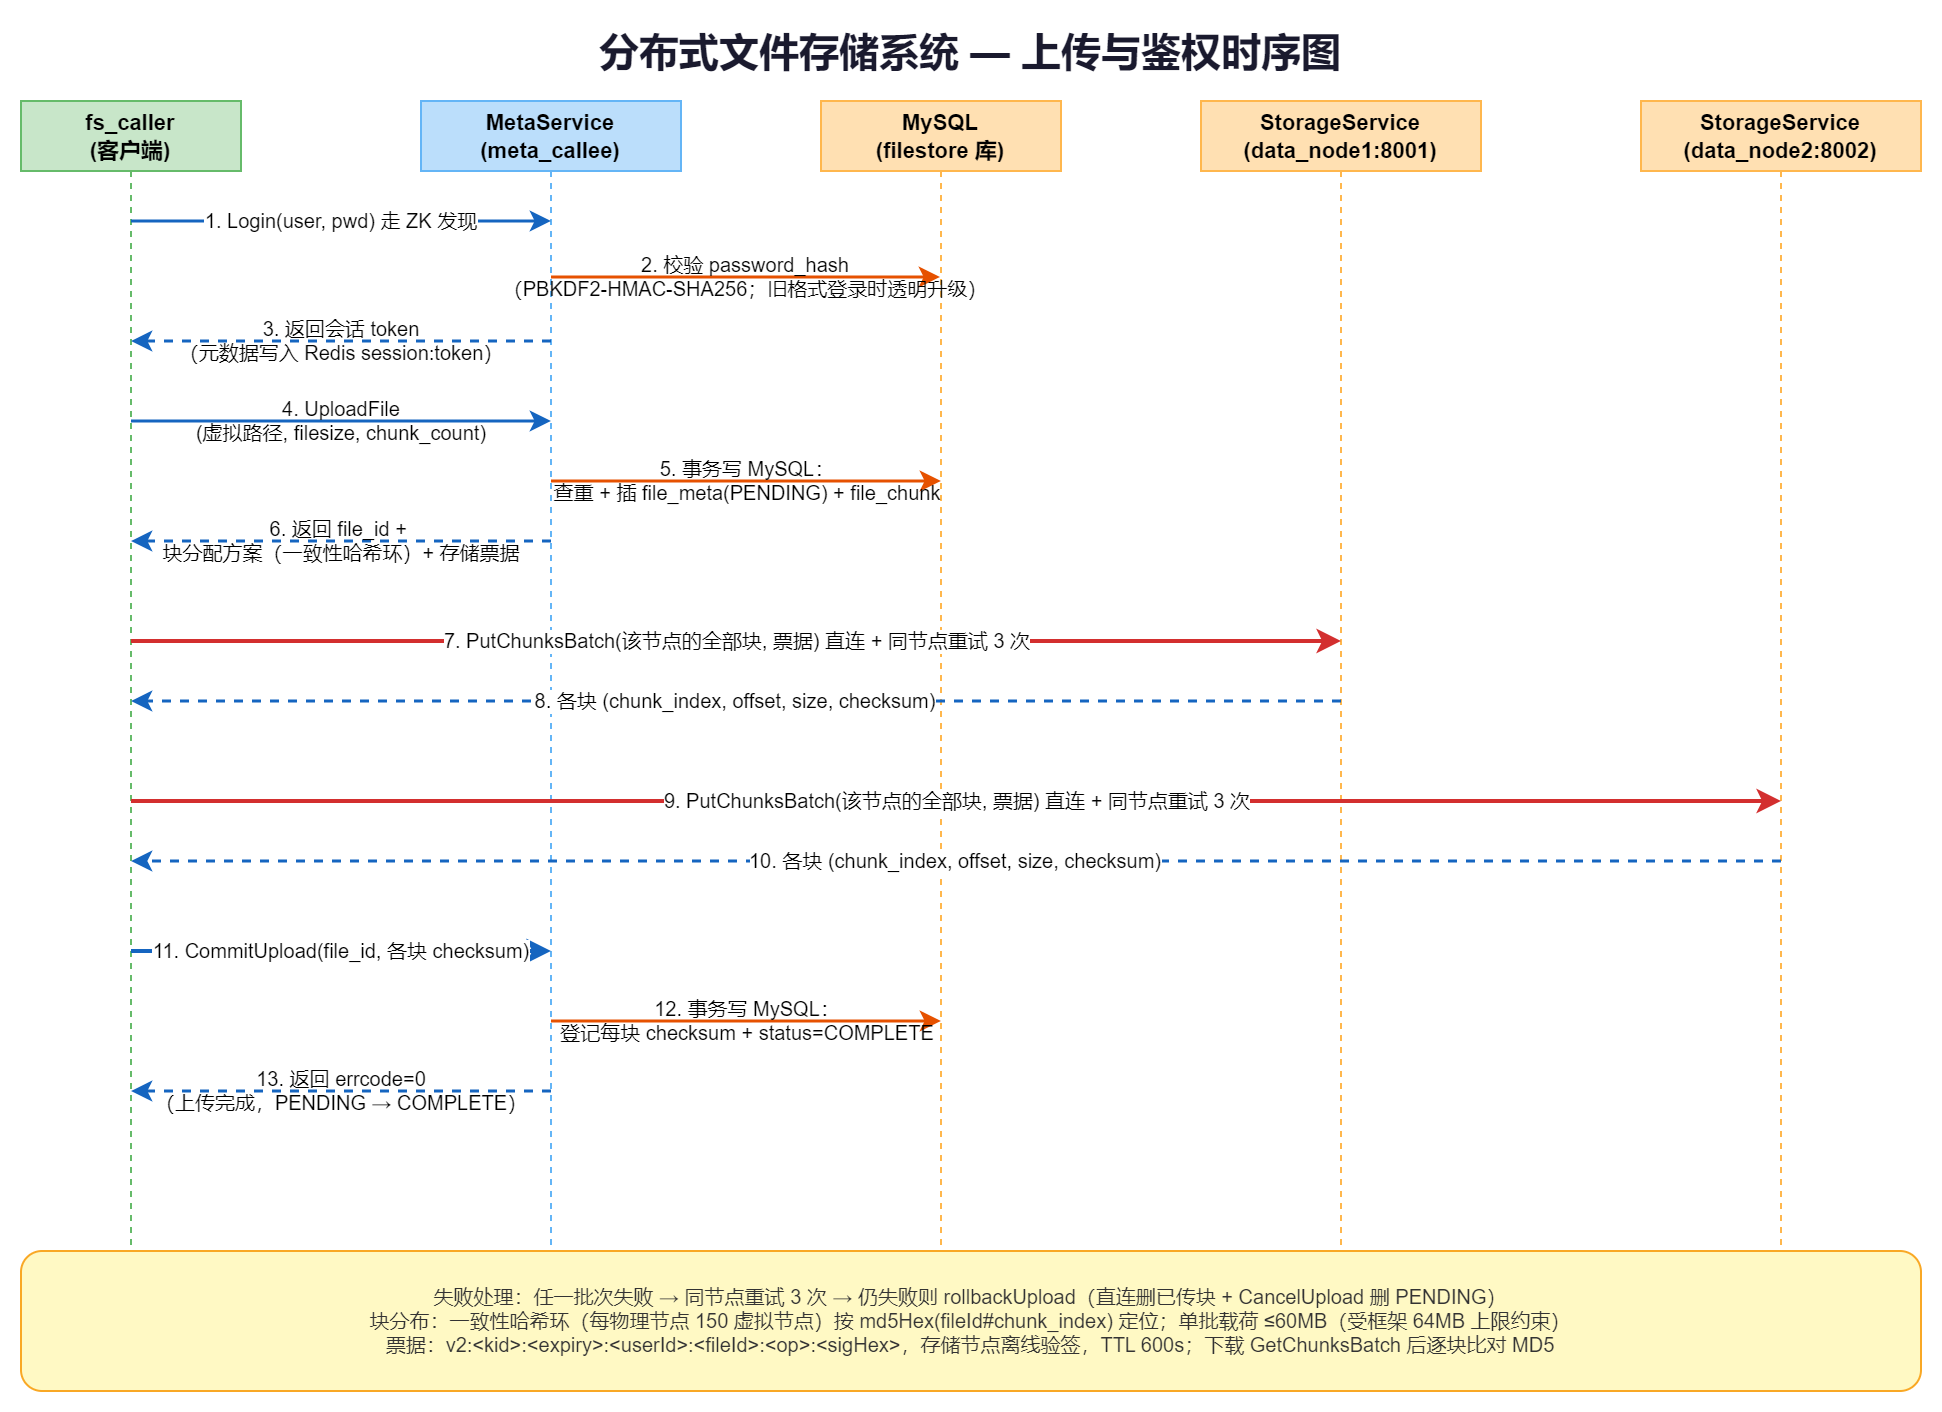

The diagram above was exported from draw.io. Its source (the exported page's mxGraphModel, read from the mxfile embedded in the PNG):
<mxGraphModel dx="994" dy="676" grid="1" gridSize="10" guides="1" tooltips="1" connect="1" arrows="1" fold="1" page="1" pageScale="1" pageWidth="827" pageHeight="1169" math="0" shadow="0">
  <root>
    <mxCell id="0" />
    <mxCell id="1" parent="0" />
    <mxCell id="title" value="分布式文件存储系统 — 上传与鉴权时序图" style="text;html=1;strokeColor=none;fillColor=none;align=center;verticalAlign=middle;whiteSpace=wrap;fontSize=20;fontStyle=1;fontColor=#1a1a2e;" parent="1" vertex="1">
      <mxGeometry x="250" y="5" width="500" height="30" as="geometry" />
    </mxCell>
    <mxCell id="lf-caller" value="fs_caller&#10;(客户端)" style="shape=umlLifeline;perimeter=lifelinePerimeter;whiteSpace=wrap;html=1;container=1;collapsible=0;recursiveResize=0;outlineConnect=0;fillColor=#C8E6C9;strokeColor=#66BB6A;fontSize=11;fontStyle=1;size=35;" parent="1" vertex="1">
      <mxGeometry x="25" y="45" width="110" height="575" as="geometry" />
    </mxCell>
    <mxCell id="lf-meta" value="MetaService&#10;(meta_callee)" style="shape=umlLifeline;perimeter=lifelinePerimeter;whiteSpace=wrap;html=1;container=1;collapsible=0;recursiveResize=0;outlineConnect=0;fillColor=#BBDEFB;strokeColor=#64B5F6;fontSize=11;fontStyle=1;size=35;" parent="1" vertex="1">
      <mxGeometry x="225" y="45" width="130" height="575" as="geometry" />
    </mxCell>
    <mxCell id="lf-mysql" value="MySQL&#10;(filestore 库)" style="shape=umlLifeline;perimeter=lifelinePerimeter;whiteSpace=wrap;html=1;container=1;collapsible=0;recursiveResize=0;outlineConnect=0;fillColor=#FFE0B2;strokeColor=#FFB74D;fontSize=11;fontStyle=1;size=35;" parent="1" vertex="1">
      <mxGeometry x="425" y="45" width="120" height="575" as="geometry" />
    </mxCell>
    <mxCell id="lf-store1" value="StorageService&#10;(data_node1:8001)" style="shape=umlLifeline;perimeter=lifelinePerimeter;whiteSpace=wrap;html=1;container=1;collapsible=0;recursiveResize=0;outlineConnect=0;fillColor=#FFE0B2;strokeColor=#FFB74D;fontSize=11;fontStyle=1;size=35;" parent="1" vertex="1">
      <mxGeometry x="615" y="45" width="140" height="575" as="geometry" />
    </mxCell>
    <mxCell id="lf-store2" value="StorageService&#10;(data_node2:8002)" style="shape=umlLifeline;perimeter=lifelinePerimeter;whiteSpace=wrap;html=1;container=1;collapsible=0;recursiveResize=0;outlineConnect=0;fillColor=#FFE0B2;strokeColor=#FFB74D;fontSize=11;fontStyle=1;size=35;" parent="1" vertex="1">
      <mxGeometry x="835" y="45" width="140" height="575" as="geometry" />
    </mxCell>
    <mxCell id="msg1" value="1. Login(user, pwd) 走 ZK 发现" style="html=1;endArrow=classic;endSize=6;startSize=6;strokeColor=#1565C0;strokeWidth=1.5;fontSize=10;" parent="1" edge="1">
      <mxGeometry relative="1" as="geometry">
        <mxPoint x="80" y="105" as="sourcePoint" />
        <mxPoint x="290" y="105" as="targetPoint" />
      </mxGeometry>
    </mxCell>
    <mxCell id="msg3" value="3. 返回会话 token&lt;div&gt;（元数据写入 Redis session:token）&lt;/div&gt;" style="html=1;endArrow=classic;endSize=6;startSize=6;strokeColor=#1565C0;strokeWidth=1.5;dashed=1;fontSize=10;labelBackgroundColor=none;" parent="1" edge="1">
      <mxGeometry relative="1" as="geometry">
        <mxPoint x="290" y="165" as="sourcePoint" />
        <mxPoint x="80" y="165" as="targetPoint" />
      </mxGeometry>
    </mxCell>
    <mxCell id="msg4" value="4. UploadFile&lt;div&gt;(虚拟路径, filesize, chunk_count)&lt;/div&gt;" style="html=1;endArrow=classic;endSize=6;startSize=6;strokeColor=#1565C0;strokeWidth=1.5;fontSize=10;labelBackgroundColor=none;" parent="1" edge="1">
      <mxGeometry relative="1" as="geometry">
        <mxPoint x="80" y="205" as="sourcePoint" />
        <mxPoint x="290" y="205" as="targetPoint" />
      </mxGeometry>
    </mxCell>
    <mxCell id="msg5" value="5. 事务写 MySQL：&lt;div&gt;查重 + 插 file_meta(PENDING) + file_chunk&lt;/div&gt;" style="html=1;endArrow=classic;endSize=6;startSize=6;strokeColor=#E65100;strokeWidth=1.5;fontSize=10;labelBackgroundColor=none;" parent="1" edge="1">
      <mxGeometry relative="1" as="geometry">
        <mxPoint x="290" y="235" as="sourcePoint" />
        <mxPoint x="485" y="235" as="targetPoint" />
      </mxGeometry>
    </mxCell>
    <mxCell id="msg6" value="6. 返回 file_id +&amp;nbsp;&lt;div&gt;块分配方案（一致性哈希环）+ 存储票据&lt;/div&gt;" style="html=1;endArrow=classic;endSize=6;startSize=6;strokeColor=#1565C0;strokeWidth=1.5;dashed=1;fontSize=10;labelBackgroundColor=none;" parent="1" edge="1">
      <mxGeometry relative="1" as="geometry">
        <mxPoint x="290" y="265" as="sourcePoint" />
        <mxPoint x="80" y="265" as="targetPoint" />
      </mxGeometry>
    </mxCell>
    <mxCell id="msg7" value="7. PutChunksBatch(该节点的全部块, 票据) 直连 + 同节点重试 3 次" style="html=1;endArrow=classic;endSize=6;startSize=6;strokeColor=#D32F2F;strokeWidth=2;fontSize=10;" parent="1" edge="1">
      <mxGeometry relative="1" as="geometry">
        <mxPoint x="80" y="315" as="sourcePoint" />
        <mxPoint x="685" y="315" as="targetPoint" />
      </mxGeometry>
    </mxCell>
    <mxCell id="msg8" value="8. 各块 (chunk_index, offset, size, checksum)" style="html=1;endArrow=classic;endSize=6;startSize=6;strokeColor=#1565C0;strokeWidth=1.5;dashed=1;fontSize=10;" parent="1" edge="1">
      <mxGeometry relative="1" as="geometry">
        <mxPoint x="685" y="345" as="sourcePoint" />
        <mxPoint x="80" y="345" as="targetPoint" />
      </mxGeometry>
    </mxCell>
    <mxCell id="msg9" value="9. PutChunksBatch(该节点的全部块, 票据) 直连 + 同节点重试 3 次" style="html=1;endArrow=classic;endSize=6;startSize=6;strokeColor=#D32F2F;strokeWidth=2;fontSize=10;" parent="1" edge="1">
      <mxGeometry relative="1" as="geometry">
        <mxPoint x="80" y="395" as="sourcePoint" />
        <mxPoint x="905" y="395" as="targetPoint" />
      </mxGeometry>
    </mxCell>
    <mxCell id="msg10" value="10. 各块 (chunk_index, offset, size, checksum)" style="html=1;endArrow=classic;endSize=6;startSize=6;strokeColor=#1565C0;strokeWidth=1.5;dashed=1;fontSize=10;" parent="1" edge="1">
      <mxGeometry relative="1" as="geometry">
        <mxPoint x="905" y="425" as="sourcePoint" />
        <mxPoint x="80" y="425" as="targetPoint" />
      </mxGeometry>
    </mxCell>
    <mxCell id="msg12" value="11. CommitUpload(file_id, 各块 checksum)" style="html=1;endArrow=classic;endSize=6;startSize=6;strokeColor=#1565C0;strokeWidth=2;fontSize=10;" parent="1" edge="1">
      <mxGeometry relative="1" as="geometry">
        <mxPoint x="80" y="470" as="sourcePoint" />
        <mxPoint x="290" y="470" as="targetPoint" />
      </mxGeometry>
    </mxCell>
    <mxCell id="msg13" value="12. 事务写 MySQL：&lt;div&gt;登记每块 checksum + status=COMPLETE&lt;/div&gt;" style="html=1;endArrow=classic;endSize=6;startSize=6;strokeColor=#E65100;strokeWidth=1.5;fontSize=10;labelBackgroundColor=none;" parent="1" edge="1">
      <mxGeometry relative="1" as="geometry">
        <mxPoint x="290" y="505" as="sourcePoint" />
        <mxPoint x="485" y="505" as="targetPoint" />
      </mxGeometry>
    </mxCell>
    <mxCell id="msg14" value="13. 返回 errcode=0&lt;div&gt;（上传完成，PENDING → COMPLETE）&lt;/div&gt;" style="html=1;endArrow=classic;endSize=6;startSize=6;strokeColor=#1565C0;strokeWidth=1.5;dashed=1;fontSize=10;labelBackgroundColor=none;" parent="1" edge="1">
      <mxGeometry relative="1" as="geometry">
        <mxPoint x="290" y="540" as="sourcePoint" />
        <mxPoint x="80" y="540" as="targetPoint" />
      </mxGeometry>
    </mxCell>
    <mxCell id="ejl1dbWgRKTE22PJotX5-1" value="" style="group" parent="1" vertex="1" connectable="0">
      <mxGeometry x="25" y="620" width="950" height="70" as="geometry" />
    </mxCell>
    <mxCell id="note-box" value="" style="rounded=1;whiteSpace=wrap;html=1;fillColor=#FFF9C4;strokeColor=#F9A825;strokeWidth=1;" parent="ejl1dbWgRKTE22PJotX5-1" vertex="1">
      <mxGeometry width="950" height="70" as="geometry" />
    </mxCell>
    <mxCell id="note-text" value="失败处理：任一批次失败 → 同节点重试 3 次 → 仍失败则 rollbackUpload（直连删已传块 + CancelUpload 删 PENDING）&lt;br&gt;块分布：一致性哈希环（每物理节点 150 虚拟节点）按 md5Hex(fileId#chunk_index) 定位；单批载荷 ≤60MB（受框架 64MB 上限约束）&lt;br&gt;票据：v2:&amp;lt;kid&amp;gt;:&amp;lt;expiry&amp;gt;:&amp;lt;userId&amp;gt;:&amp;lt;fileId&amp;gt;:&amp;lt;op&amp;gt;:&amp;lt;sigHex&amp;gt;，存储节点离线验签，TTL 600s；下载 GetChunksBatch 后逐块比对 MD5" style="text;html=1;strokeColor=none;fillColor=none;align=center;verticalAlign=middle;whiteSpace=wrap;fontSize=10;fontColor=#333333;" parent="ejl1dbWgRKTE22PJotX5-1" vertex="1">
      <mxGeometry x="5" y="3" width="940" height="64" as="geometry" />
    </mxCell>
    <mxCell id="msg2" value="2. 校验 password_hash&lt;div&gt;（PBKDF2-HMAC-SHA256；旧格式登录时透明升级）&lt;/div&gt;" style="html=1;endArrow=classic;endSize=6;startSize=6;strokeColor=#E65100;strokeWidth=1.5;fontSize=10;labelBackgroundColor=none;labelBorderColor=none;textShadow=0;" parent="1" edge="1">
      <mxGeometry relative="1" as="geometry">
        <mxPoint x="290" y="133" as="sourcePoint" />
        <mxPoint x="484.5" y="133" as="targetPoint" />
      </mxGeometry>
    </mxCell>
  </root>
</mxGraphModel>